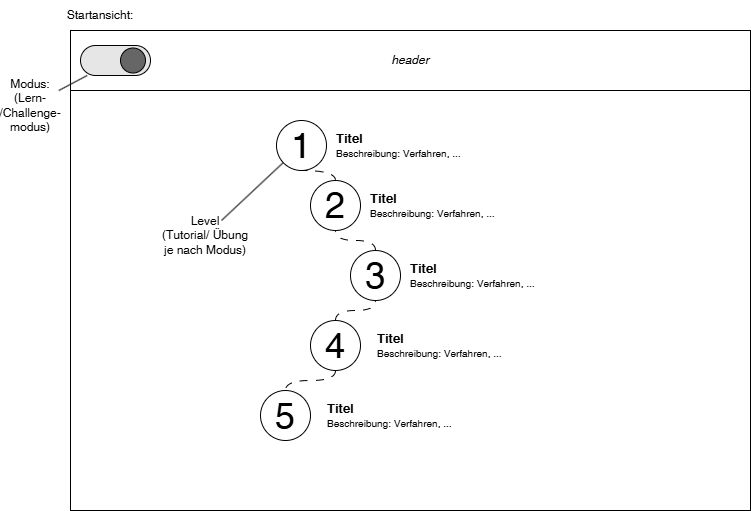

The diagram above was exported from draw.io. Its source (the exported page's mxGraphModel, read from the mxfile embedded in the PNG):
<mxGraphModel dx="994" dy="570" grid="1" gridSize="10" guides="1" tooltips="1" connect="1" arrows="1" fold="1" page="1" pageScale="1" pageWidth="827" pageHeight="1169" background="#FFFFFF" math="0" shadow="0">
  <root>
    <mxCell id="0" />
    <mxCell id="1" parent="0" />
    <mxCell id="LNINZe6PDmWP4E5toeGD-1" value="" style="rounded=0;whiteSpace=wrap;html=1;" parent="1" vertex="1">
      <mxGeometry x="70" y="40" width="680" height="480" as="geometry" />
    </mxCell>
    <mxCell id="LNINZe6PDmWP4E5toeGD-2" value="&lt;i&gt;header&lt;/i&gt;" style="rounded=0;whiteSpace=wrap;html=1;" parent="1" vertex="1">
      <mxGeometry x="70" y="40" width="680" height="60" as="geometry" />
    </mxCell>
    <mxCell id="LNINZe6PDmWP4E5toeGD-3" value="Startansicht:" style="text;html=1;whiteSpace=wrap;strokeColor=none;fillColor=none;align=center;verticalAlign=middle;rounded=0;" parent="1" vertex="1">
      <mxGeometry x="70" y="10" width="60" height="30" as="geometry" />
    </mxCell>
    <mxCell id="LNINZe6PDmWP4E5toeGD-4" value="&lt;font style=&quot;font-size: 36px;&quot;&gt;1&lt;/font&gt;" style="ellipse;whiteSpace=wrap;html=1;aspect=fixed;" parent="1" vertex="1">
      <mxGeometry x="276" y="130" width="50" height="50" as="geometry" />
    </mxCell>
    <mxCell id="LNINZe6PDmWP4E5toeGD-5" value="&lt;font style=&quot;font-size: 36px;&quot;&gt;4&lt;/font&gt;" style="ellipse;whiteSpace=wrap;html=1;aspect=fixed;" parent="1" vertex="1">
      <mxGeometry x="310" y="330" width="50" height="50" as="geometry" />
    </mxCell>
    <mxCell id="LNINZe6PDmWP4E5toeGD-6" value="&lt;font style=&quot;font-size: 36px;&quot;&gt;3&lt;/font&gt;" style="ellipse;whiteSpace=wrap;html=1;aspect=fixed;" parent="1" vertex="1">
      <mxGeometry x="350" y="260" width="50" height="50" as="geometry" />
    </mxCell>
    <mxCell id="LNINZe6PDmWP4E5toeGD-7" value="&lt;font style=&quot;font-size: 36px;&quot;&gt;2&lt;/font&gt;" style="ellipse;whiteSpace=wrap;html=1;aspect=fixed;" parent="1" vertex="1">
      <mxGeometry x="310" y="190" width="50" height="50" as="geometry" />
    </mxCell>
    <mxCell id="LNINZe6PDmWP4E5toeGD-8" value="" style="rounded=1;whiteSpace=wrap;html=1;arcSize=50;fillColor=#E6E6E6;" parent="1" vertex="1">
      <mxGeometry x="80" y="55" width="70" height="30" as="geometry" />
    </mxCell>
    <mxCell id="LNINZe6PDmWP4E5toeGD-9" value="" style="ellipse;whiteSpace=wrap;html=1;aspect=fixed;fillColor=#666666;" parent="1" vertex="1">
      <mxGeometry x="120" y="57.5" width="25" height="25" as="geometry" />
    </mxCell>
    <mxCell id="LNINZe6PDmWP4E5toeGD-10" value="" style="endArrow=none;html=1;rounded=0;" parent="1" source="LNINZe6PDmWP4E5toeGD-11" target="LNINZe6PDmWP4E5toeGD-8" edge="1">
      <mxGeometry width="50" height="50" relative="1" as="geometry">
        <mxPoint x="40" y="100" as="sourcePoint" />
        <mxPoint x="200" y="40" as="targetPoint" />
      </mxGeometry>
    </mxCell>
    <mxCell id="LNINZe6PDmWP4E5toeGD-11" value="Modus: (Lern- /Challenge-modus)" style="text;html=1;whiteSpace=wrap;strokeColor=none;fillColor=none;align=center;verticalAlign=middle;rounded=0;" parent="1" vertex="1">
      <mxGeometry y="100" width="60" height="30" as="geometry" />
    </mxCell>
    <mxCell id="LNINZe6PDmWP4E5toeGD-12" value="&lt;b&gt;&lt;font style=&quot;font-size: 13px;&quot;&gt;Titel&lt;/font&gt;&lt;/b&gt;&lt;div&gt;&lt;font style=&quot;font-size: 10px;&quot;&gt;Beschreibung: Verfahren, ...&lt;/font&gt;&lt;/div&gt;" style="text;html=1;whiteSpace=wrap;strokeColor=none;fillColor=none;align=left;verticalAlign=middle;rounded=0;" parent="1" vertex="1">
      <mxGeometry x="334" y="130" width="210" height="50" as="geometry" />
    </mxCell>
    <mxCell id="LNINZe6PDmWP4E5toeGD-13" value="&lt;b&gt;&lt;font style=&quot;font-size: 13px;&quot;&gt;Titel&lt;/font&gt;&lt;/b&gt;&lt;div&gt;&lt;font style=&quot;font-size: 10px;&quot;&gt;Beschreibung: Verfahren, ...&lt;/font&gt;&lt;/div&gt;" style="text;html=1;whiteSpace=wrap;strokeColor=none;fillColor=none;align=left;verticalAlign=middle;rounded=0;" parent="1" vertex="1">
      <mxGeometry x="368" y="190" width="210" height="50" as="geometry" />
    </mxCell>
    <mxCell id="LNINZe6PDmWP4E5toeGD-14" value="&lt;b&gt;&lt;font style=&quot;font-size: 13px;&quot;&gt;Titel&lt;/font&gt;&lt;/b&gt;&lt;div&gt;&lt;font style=&quot;font-size: 10px;&quot;&gt;Beschreibung: Verfahren, ...&lt;/font&gt;&lt;/div&gt;" style="text;html=1;whiteSpace=wrap;strokeColor=none;fillColor=none;align=left;verticalAlign=middle;rounded=0;" parent="1" vertex="1">
      <mxGeometry x="408" y="260" width="210" height="50" as="geometry" />
    </mxCell>
    <mxCell id="LNINZe6PDmWP4E5toeGD-15" value="&lt;b&gt;&lt;font style=&quot;font-size: 13px;&quot;&gt;Titel&lt;/font&gt;&lt;/b&gt;&lt;div&gt;&lt;font style=&quot;font-size: 10px;&quot;&gt;Beschreibung: Verfahren, ...&lt;/font&gt;&lt;/div&gt;" style="text;html=1;whiteSpace=wrap;strokeColor=none;fillColor=none;align=left;verticalAlign=middle;rounded=0;" parent="1" vertex="1">
      <mxGeometry x="375" y="330" width="210" height="50" as="geometry" />
    </mxCell>
    <mxCell id="LNINZe6PDmWP4E5toeGD-16" value="" style="endArrow=none;html=1;rounded=0;dashPattern=8 8;edgeStyle=orthogonalEdgeStyle;curved=1;dashed=1;" parent="1" source="LNINZe6PDmWP4E5toeGD-7" target="LNINZe6PDmWP4E5toeGD-4" edge="1">
      <mxGeometry width="50" height="50" relative="1" as="geometry">
        <mxPoint x="515" y="240" as="sourcePoint" />
        <mxPoint x="565" y="190" as="targetPoint" />
      </mxGeometry>
    </mxCell>
    <mxCell id="LNINZe6PDmWP4E5toeGD-17" value="" style="endArrow=none;html=1;rounded=0;dashPattern=8 8;edgeStyle=orthogonalEdgeStyle;curved=1;dashed=1;" parent="1" source="LNINZe6PDmWP4E5toeGD-5" target="LNINZe6PDmWP4E5toeGD-6" edge="1">
      <mxGeometry width="50" height="50" relative="1" as="geometry">
        <mxPoint x="305" y="235" as="sourcePoint" />
        <mxPoint x="250" y="200" as="targetPoint" />
      </mxGeometry>
    </mxCell>
    <mxCell id="LNINZe6PDmWP4E5toeGD-18" value="" style="endArrow=none;html=1;rounded=0;dashPattern=8 8;edgeStyle=orthogonalEdgeStyle;curved=1;dashed=1;" parent="1" source="LNINZe6PDmWP4E5toeGD-6" target="LNINZe6PDmWP4E5toeGD-7" edge="1">
      <mxGeometry width="50" height="50" relative="1" as="geometry">
        <mxPoint x="390.5" y="275" as="sourcePoint" />
        <mxPoint x="335.5" y="240" as="targetPoint" />
      </mxGeometry>
    </mxCell>
    <mxCell id="LNINZe6PDmWP4E5toeGD-19" value="&lt;font style=&quot;font-size: 36px;&quot;&gt;5&lt;/font&gt;" style="ellipse;whiteSpace=wrap;html=1;aspect=fixed;" parent="1" vertex="1">
      <mxGeometry x="260" y="400" width="50" height="50" as="geometry" />
    </mxCell>
    <mxCell id="LNINZe6PDmWP4E5toeGD-20" value="&lt;b&gt;&lt;font style=&quot;font-size: 13px;&quot;&gt;Titel&lt;/font&gt;&lt;/b&gt;&lt;div&gt;&lt;font style=&quot;font-size: 10px;&quot;&gt;Beschreibung: Verfahren, ...&lt;/font&gt;&lt;/div&gt;" style="text;html=1;whiteSpace=wrap;strokeColor=none;fillColor=none;align=left;verticalAlign=middle;rounded=0;" parent="1" vertex="1">
      <mxGeometry x="325" y="400" width="210" height="50" as="geometry" />
    </mxCell>
    <mxCell id="LNINZe6PDmWP4E5toeGD-21" value="" style="endArrow=none;html=1;rounded=0;dashPattern=8 8;edgeStyle=orthogonalEdgeStyle;curved=1;dashed=1;" parent="1" source="LNINZe6PDmWP4E5toeGD-5" target="LNINZe6PDmWP4E5toeGD-19" edge="1">
      <mxGeometry width="50" height="50" relative="1" as="geometry">
        <mxPoint x="350" y="340" as="sourcePoint" />
        <mxPoint x="390" y="320" as="targetPoint" />
      </mxGeometry>
    </mxCell>
    <mxCell id="SkD7_a6t_k9ch4WUCVrY-1" value="Level&lt;div&gt;(Tutorial/ Übung je nach Modus)&lt;/div&gt;" style="text;html=1;whiteSpace=wrap;strokeColor=none;fillColor=none;align=center;verticalAlign=middle;rounded=0;" parent="1" vertex="1">
      <mxGeometry x="160" y="230" width="90" height="30" as="geometry" />
    </mxCell>
    <mxCell id="SkD7_a6t_k9ch4WUCVrY-2" value="" style="endArrow=none;html=1;rounded=0;" parent="1" source="SkD7_a6t_k9ch4WUCVrY-1" target="LNINZe6PDmWP4E5toeGD-4" edge="1">
      <mxGeometry width="50" height="50" relative="1" as="geometry">
        <mxPoint x="300" y="290" as="sourcePoint" />
        <mxPoint x="350" y="240" as="targetPoint" />
      </mxGeometry>
    </mxCell>
  </root>
</mxGraphModel>